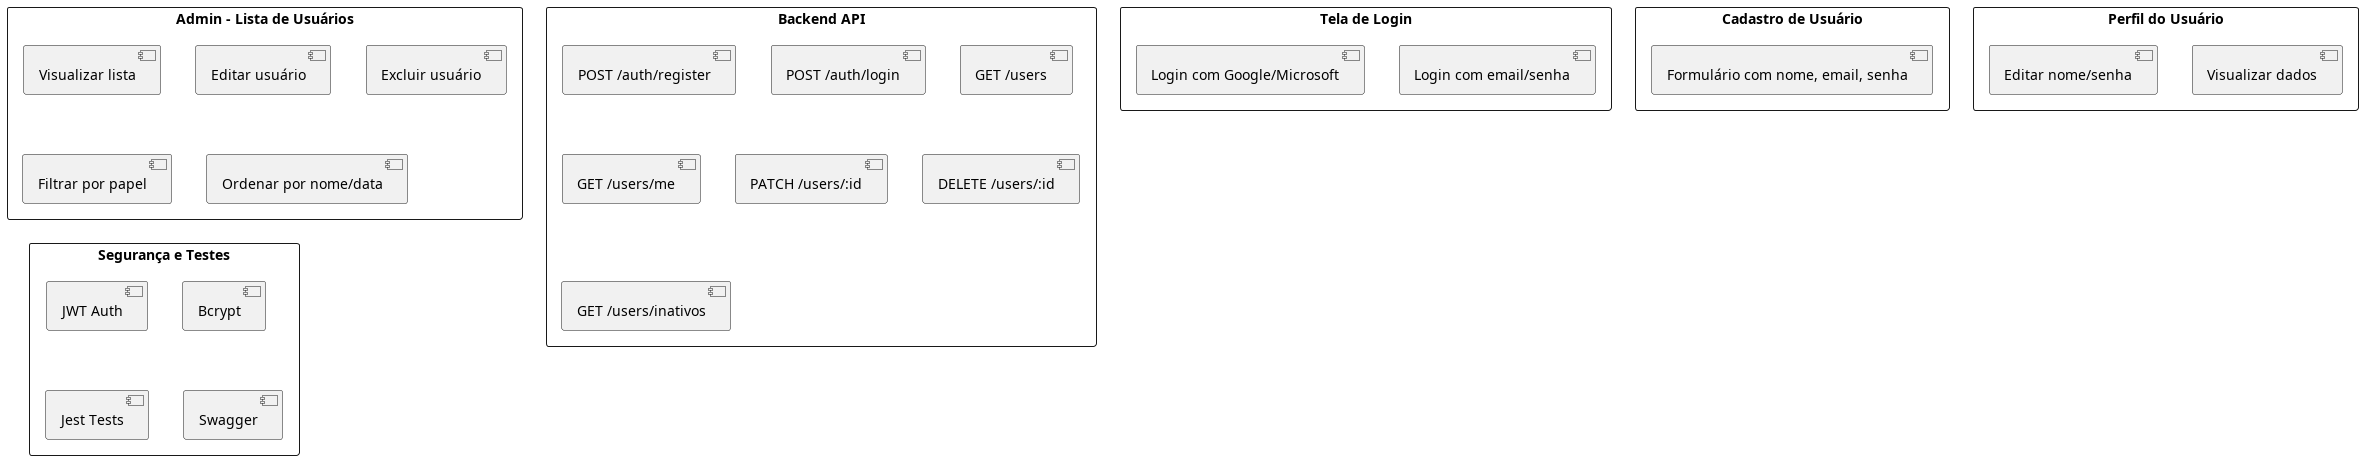

The diagram above was rendered by PlantUML. Its source (embedded in the PNG):
@startuml
!define RECTANGLE class

rectangle "Tela de Login" {
  [Login com email/senha]
  [Login com Google/Microsoft]
}

rectangle "Cadastro de Usuário" {
  [Formulário com nome, email, senha]
}

rectangle "Perfil do Usuário" {
  [Visualizar dados]
  [Editar nome/senha]
}

rectangle "Admin - Lista de Usuários" {
  [Visualizar lista]
  [Editar usuário]
  [Excluir usuário]
  [Filtrar por papel]
  [Ordenar por nome/data]
}

rectangle "Backend API" {
  [POST /auth/register]
  [POST /auth/login]
  [GET /users]
  [GET /users/me]
  [PATCH /users/:id]
  [DELETE /users/:id]
  [GET /users/inativos]
}

rectangle "Segurança e Testes" {
  [JWT Auth]
  [Bcrypt]
  [Jest Tests]
  [Swagger]
}
@enduml